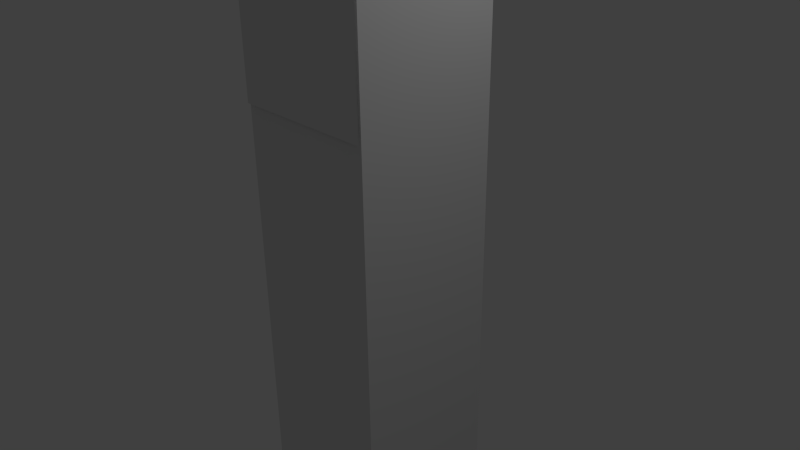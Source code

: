 # Source: shaft.blend  (saved by Blender 2.72.0; exported with 4.5.12 LTS)
import bpy
from mathutils import Matrix  # noqa: F401  (used for matrix-valued properties, if any)

bpy.ops.wm.read_factory_settings(use_empty=True)
scene = bpy.context.scene
scene.name = 'Scene'

# ---- collections
col_collection_1 = bpy.data.collections.new('Collection 1'); scene.collection.children.link(col_collection_1)

# ---- materials (node trees are filled in below, after node groups)
mat_axeattachments = bpy.data.materials.new('axeAttachments')
mat_axeattachments.alpha_threshold = 0.0
mat_axeattachments.use_transparent_shadow = False
mat_axeattachments.roughness = 0.5
mat_shaft = bpy.data.materials.new('shaft')
mat_shaft.alpha_threshold = 0.0
mat_shaft.use_transparent_shadow = False
mat_shaft.roughness = 0.5

# ---- material node trees

# ---- world
world_world = bpy.data.worlds.new('World'); scene.world = world_world
world_world.color = (0.05088, 0.05088, 0.05088)
world_world.use_sun_shadow = False
world_world.sun_shadow_jitter_overblur = 0.0
world_world.cycles.sampling_method = 'MANUAL'
world_world.cycles.sample_map_resolution = 256

# ---- cameras
cam_camera = bpy.data.cameras.new('Camera')
cam_camera.clip_end = 100.0
cam_camera.lens = 35.0
cam_camera.sensor_width = 32.0
cam_camera.sensor_height = 18.0
cam_camera.ortho_scale = 7.314
cam_camera.dof.focus_distance = 0.0
cam_camera.dof.aperture_fstop = 128.0

# ---- lights
light_lamp = bpy.data.lights.new('Lamp', 'POINT')
light_lamp.transmission_factor = 0.0
light_lamp.cutoff_distance = 30.0
light_lamp.energy = 100.0
light_lamp.shadow_buffer_clip_start = 1.001
light_lamp.shadow_soft_size = 0.1
light_lamp.shadow_maximum_resolution = 0.006
light_lamp.use_absolute_resolution = True
light_lamp.cycles.use_multiple_importance_sampling = False

# ---- meshes
me_cube_006 = bpy.data.meshes.new('Cube.006')
me_cube_006.from_pydata([(-1.0, 1.011, -1.0), (1.0, 1.011, -1.0), (-1.0, 1.011, 1.0), (1.0, 1.011, 1.0)], [], [(2, 0, 1, 3)])
_uv = me_cube_006.uv_layers.new(name='UVMap')
_uv.uv.foreach_set('vector', [1.0, 0.0, 1.0, 1.0, 1.192e-07, 1.0, 0.0, 1.192e-07])
me_cube_006.materials.append(mat_axeattachments)
me_cube_006.use_remesh_preserve_volume = False
me_cube_006.use_remesh_preserve_attributes = False
me_cube_006.use_mirror_vertex_groups = False
me_cube_006.update()
me_cube_003 = bpy.data.meshes.new('Cube.003')
me_cube_003.from_pydata([(-1.0, -1.0, -1.002), (-1.0, 1.0, -1.002), (1.0, 1.0, -1.002), (1.0, -1.0, -1.002)], [], [(0, 1, 2, 3)])
_uv = me_cube_003.uv_layers.new(name='UVMap')
_uv.uv.foreach_set('vector', [1.0, 0.0, 1.0, 1.0, 5.96e-08, 1.0, 0.0, 8.941e-08])
me_cube_003.materials.append(mat_axeattachments)
me_cube_003.use_remesh_preserve_volume = False
me_cube_003.use_remesh_preserve_attributes = False
me_cube_003.use_mirror_vertex_groups = False
me_cube_003.update()
me_cube_001 = bpy.data.meshes.new('Cube.001')
me_cube_001.from_pydata([(-1.0, -1.0, -1.0), (-1.0, 1.0, -1.0), (1.0, 1.0, -1.0), (1.0, -1.0, -1.0), (-1.0, -1.0, 1.0), (-1.0, 1.0, 1.0), (1.0, 1.0, 1.0), (1.0, -1.0, 1.0)], [], [(4, 5, 1, 0), (5, 6, 2, 1), (6, 7, 3, 2), (7, 4, 0, 3), (0, 1, 2, 3), (7, 6, 5, 4)])
_uv = me_cube_001.uv_layers.new(name='UVMap')
_uv.uv.foreach_set('vector', [0.3333, 0.3333, 0.3333, 3.974e-08, 0.6667, 0.0, 0.6667, 0.3333, 3.974e-08, 0.6667, 0.0, 0.3333, 0.3333, 0.3333, 0.3333, 0.6667, 1.291e-07, 0.3333, 0.0, 8.941e-08, 0.3333, 0.0, 0.3333, 0.3333, 0.3333, 0.3333, 0.6667, 0.3333, 0.6667, 0.6667, 0.3333, 0.6667, 1.0, 0.0, 1.0, 0.3333, 0.6667, 0.3333, 0.6667, 2.98e-08, 0.0, 0.6667, 0.3333, 0.6667, 0.3333, 1.0, 4.967e-08, 1.0])
me_cube_001.materials.append(mat_shaft)
me_cube_001.use_remesh_preserve_volume = False
me_cube_001.use_remesh_preserve_attributes = False
me_cube_001.use_mirror_vertex_groups = False
me_cube_001.update()

# ---- objects
ob_shaft_trapezoid_attach = bpy.data.objects.new('shaft_trapezoid_attach', me_cube_006)
ob_shaft_haft_attach = bpy.data.objects.new('shaft_haft_attach', me_cube_003)
ob_shaft = bpy.data.objects.new('shaft', me_cube_001)
ob_lamp = bpy.data.objects.new('Lamp', light_lamp)
ob_camera = bpy.data.objects.new('Camera', cam_camera)

# ---- transforms, parenting, visibility, modifiers, constraints
ob_shaft_trapezoid_attach.location = (0.0, -3.057, 4.038)
ob_shaft_trapezoid_attach.scale = (1.0, 2.0, 2.0)
ob_shaft_trapezoid_attach.lineart.crease_threshold = 0.0
ob_shaft_haft_attach.location = (0.0, 0.0, 0.0515)
ob_shaft_haft_attach.scale = (1.0, 1.0, 6.0)
ob_shaft_haft_attach.lineart.crease_threshold = 0.0
ob_shaft.location = (0.0, 0.0, 0.05798)
ob_shaft.scale = (1.0, 1.0, 6.0)
ob_shaft.lineart.crease_threshold = 0.0
ob_lamp.location = (4.076, 1.005, 5.904)
ob_lamp.rotation_euler = (0.6503, 0.05522, 1.866)
ob_lamp.lock_rotations_4d = False
ob_lamp.empty_display_type = 'ARROWS'
ob_lamp.color = (0.0, 0.0, 0.0, 0.0)
ob_lamp.hide_select = True
ob_lamp.lineart.crease_threshold = 0.0
ob_camera.location = (7.481, -6.508, 5.344)
ob_camera.rotation_euler = (1.109, 0.01082, 0.8149)
ob_camera.lock_rotations_4d = False
ob_camera.empty_display_type = 'ARROWS'
ob_camera.color = (0.0, 0.0, 0.0, 0.0)
ob_camera.hide_select = True
ob_camera.display_type = 'WIRE'
ob_camera.lineart.crease_threshold = 0.0

# ---- collection membership
col_collection_1.objects.link(ob_shaft_trapezoid_attach)
col_collection_1.objects.link(ob_shaft_haft_attach)
col_collection_1.objects.link(ob_shaft)
col_collection_1.objects.link(ob_lamp)
col_collection_1.objects.link(ob_camera)

# ---- scene / render settings (as saved in the file)
scene.camera = ob_camera
scene.frame_start = 1; scene.frame_end = 250; scene.frame_set(1)
scene.render.engine = 'BLENDER_EEVEE_NEXT'
scene.render.resolution_percentage = 50
scene.render.dither_intensity = 0.0
scene.cycles.use_denoising = False
scene.cycles.samples = 10
scene.cycles.sampling_pattern = 'TABULATED_SOBOL'
scene.cycles.light_sampling_threshold = 0.0
scene.cycles.use_adaptive_sampling = False
scene.cycles.use_light_tree = False
scene.cycles.blur_glossy = 0.0
scene.cycles.pixel_filter_type = 'GAUSSIAN'
scene.cycles.sample_clamp_indirect = 0.0
scene.view_settings.view_transform = 'Standard'
bpy.context.view_layer.update()

